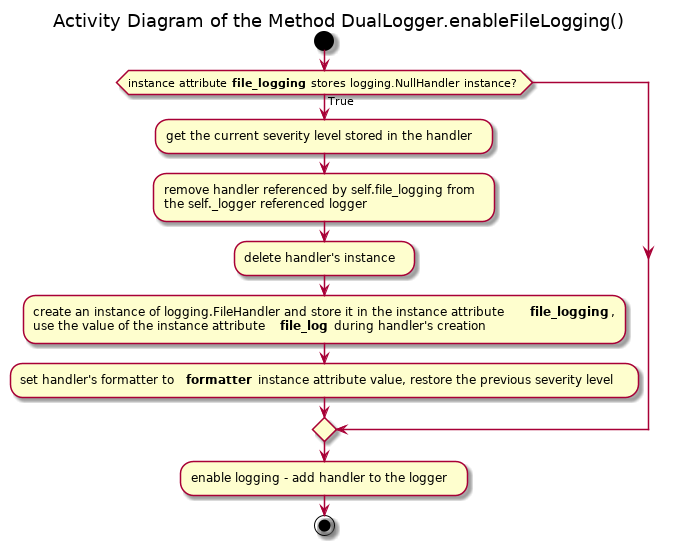

The diagram above was rendered by PlantUML. Its source (embedded in the PNG):
@startuml

title Activity Diagram of the Method DualLogger.enableFileLogging()

start

if (instance attribute <b>file_logging</b> stores logging.NullHandler instance?) then (True)
    :get the current severity level stored in the handler;
    
    :remove handler referenced by self.file_logging from\nthe self._logger referenced logger;
    
    :delete handler's instance;
    
    :create an instance of logging.FileHandler and store it in the instance attribute <b>file_logging</b>,
    use the value of the instance attribute <b>file_log</b> during handler's creation;
    
    :set handler's formatter to <b>formatter</b> instance attribute value, restore the previous severity level;
endif

:enable logging - add handler to the logger;

stop

@enduml